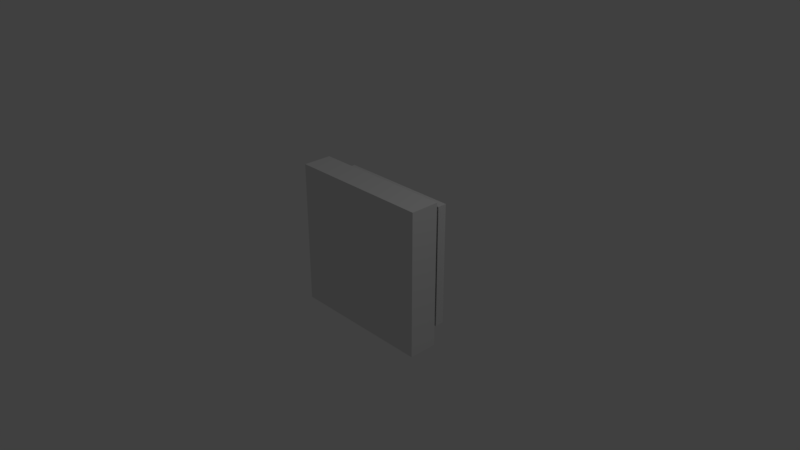 # Source: FirstSkel.blend  (saved by Blender 2.79.0; exported with 4.5.12 LTS)
import bpy
from mathutils import Matrix  # noqa: F401  (used for matrix-valued properties, if any)

bpy.ops.wm.read_factory_settings(use_empty=True)
scene = bpy.context.scene
scene.name = 'Scene'

# ---- collections
col_collection_1 = bpy.data.collections.new('Collection 1'); scene.collection.children.link(col_collection_1)

# ---- materials (node trees are filled in below, after node groups)
mat_material = bpy.data.materials.new('Material')
mat_material.alpha_threshold = 0.0
mat_material.use_transparent_shadow = False
mat_material.roughness = 0.5
mat_material.line_color = (0.0, 0.0, 0.0, 1.0)

# ---- material node trees

# ---- world
world_world = bpy.data.worlds.new('World'); scene.world = world_world
world_world.color = (0.05088, 0.05088, 0.05088)
world_world.use_sun_shadow = False
world_world.sun_shadow_jitter_overblur = 0.0
world_world.cycles.sampling_method = 'MANUAL'

# ---- cameras
cam_camera = bpy.data.cameras.new('Camera')
cam_camera.clip_end = 100.0
cam_camera.lens = 35.0
cam_camera.sensor_width = 32.0
cam_camera.sensor_height = 18.0
cam_camera.ortho_scale = 7.314
cam_camera.dof.focus_distance = 0.0
cam_camera.dof.aperture_fstop = 128.0

# ---- lights
light_lamp = bpy.data.lights.new('Lamp', 'POINT')
light_lamp.transmission_factor = 0.0
light_lamp.cutoff_distance = 30.0
light_lamp.energy = 100.0
light_lamp.shadow_buffer_clip_start = 1.001
light_lamp.shadow_soft_size = 0.1
light_lamp.shadow_maximum_resolution = 0.006
light_lamp.use_absolute_resolution = True

# ---- meshes
me_cube = bpy.data.meshes.new('Cube')
me_cube.from_pydata([(0.8992, -0.5032, -0.8992), (1.0, -1.0, -1.0), (-1.0, -1.0, -1.0), (-0.8992, -0.5032, -0.8992), (0.8992, -0.5032, 0.8992), (1.0, -1.0, 1.0), (-1.0, -1.0, 1.0), (-0.8992, -0.5032, 0.8992), (1.0, 1.0, -1.0), (-1.0, 1.0, -1.0), (1.0, 1.0, 1.0), (-1.0, 1.0, 1.0), (0.9091, 1.0, -0.9091), (-0.9091, 1.0, -0.9091), (0.9091, 1.0, 0.9091), (-0.9091, 1.0, 0.9091), (0.8992, -0.5032, -0.8992), (-0.8992, -0.5032, -0.8992), (0.8992, -0.5032, 0.8992), (-0.8992, -0.5032, 0.8992), (0.8381, 1.96, -0.8807), (-0.867, 1.96, -0.8807), (0.8381, 1.96, 0.8245), (-0.867, 1.96, 0.8245), (0.8381, 2.604, -0.8807), (-0.867, 2.604, -0.8807), (0.8381, 2.604, 0.8245), (-0.867, 2.604, 0.8245)], [], [(8, 1, 2, 9), (10, 11, 6, 5), (8, 10, 5, 1), (1, 5, 6, 2), (2, 6, 11, 9), (4, 0, 3, 7), (13, 12, 8, 9), (12, 14, 10, 8), (15, 13, 9, 11), (14, 15, 11, 10), (3, 0, 12, 13), (0, 4, 14, 12), (7, 3, 13, 15), (4, 7, 15, 14), (18, 16, 17, 19), (22, 23, 21, 20), (26, 24, 25, 27), (21, 23, 27, 25), (20, 21, 25, 24), (23, 22, 26, 27), (22, 20, 24, 26)])
me_cube.materials.append(mat_material)
me_cube.use_remesh_preserve_volume = False
me_cube.use_remesh_preserve_attributes = False
me_cube.use_mirror_vertex_groups = False
me_cube.update()

# ---- objects
ob_model = bpy.data.objects.new('Model', me_cube)
ob_lamp = bpy.data.objects.new('Lamp', light_lamp)
ob_camera = bpy.data.objects.new('Camera', cam_camera)

# ---- transforms, parenting, visibility, modifiers, constraints
ob_model.location = (0.0, 0.0, 0.0)
ob_model.scale = (1.0, 0.2, 1.0)
ob_model.lock_rotations_4d = False
ob_model.empty_display_type = 'ARROWS'
ob_model.lineart.crease_threshold = 0.0
ob_lamp.location = (4.076, 1.005, 5.904)
ob_lamp.rotation_euler = (0.6503, 0.05522, 1.866)
ob_lamp.lock_rotations_4d = False
ob_lamp.empty_display_type = 'ARROWS'
ob_lamp.color = (0.0, 0.0, 0.0, 0.0)
ob_lamp.lineart.crease_threshold = 0.0
ob_camera.location = (7.481, -6.508, 5.344)
ob_camera.rotation_euler = (1.109, 0.0, 0.8149)
ob_camera.lock_rotations_4d = False
ob_camera.empty_display_type = 'ARROWS'
ob_camera.color = (0.0, 0.0, 0.0, 0.0)
ob_camera.display_type = 'WIRE'
ob_camera.lineart.crease_threshold = 0.0

# ---- collection membership
col_collection_1.objects.link(ob_model)
col_collection_1.objects.link(ob_lamp)
col_collection_1.objects.link(ob_camera)

# ---- scene / render settings (as saved in the file)
scene.camera = ob_camera
scene.frame_start = 1; scene.frame_end = 250; scene.frame_set(1)
scene.render.engine = 'BLENDER_EEVEE_NEXT'
scene.render.resolution_percentage = 50
scene.render.dither_intensity = 0.0
scene.cycles.use_denoising = False
scene.cycles.samples = 128
scene.cycles.sampling_pattern = 'TABULATED_SOBOL'
scene.cycles.use_adaptive_sampling = False
scene.cycles.use_light_tree = False
scene.cycles.blur_glossy = 0.0
scene.cycles.sample_clamp_indirect = 0.0
scene.view_settings.view_transform = 'Standard'
bpy.context.view_layer.update()
